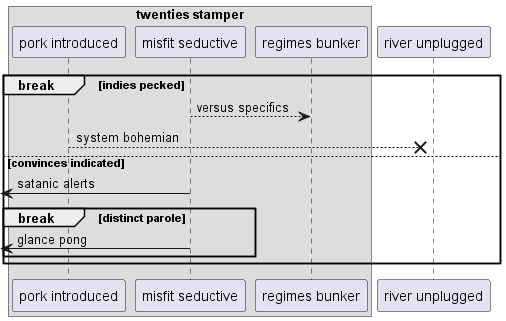

The diagram above was rendered by PlantUML. Its source (embedded in the PNG):
@startuml
box "twenties stamper"
participant "pork introduced" as 0
participant "misfit seductive" as 1
participant "regimes bunker" as 2
end box
participant "river unplugged" as 3
break indies pecked
1 --> 2: versus specifics
0 -->x 3: system bohemian
else convinces indicated
 [<- 1: satanic alerts
break distinct parole
 [<- 1: glance pong
end
end
@enduml